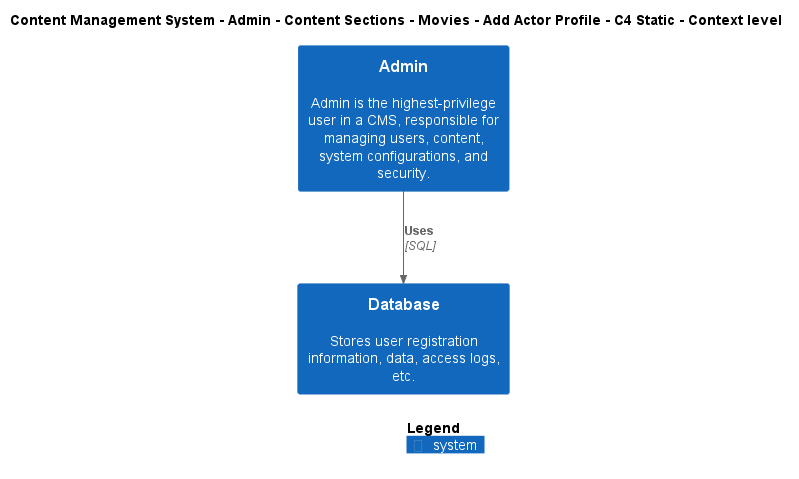

The diagram above was rendered by PlantUML. Its source (embedded in the PNG):
@startuml
!include ..\..\..\..\..\..\..\..\..\.c4s\C4_Context.puml

AddElementTag("c4interflow:lifecycle:new", $bgColor=green, $fontColor=#ffffff, $borderColor=green, $shadowing="False")
AddElementTag("c4interflow:lifecycle:changed", $bgColor=orange, $fontColor=#ffffff, $borderColor=orange, $shadowing="False")
AddElementTag("c4interflow:lifecycle:removed", $bgColor=red, $fontColor=#ffffff, $borderColor=red, $shadowing="False")

AddRelTag("c4interflow:lifecycle:new", $textColor=green, $lineColor=green)
AddRelTag("c4interflow:lifecycle:changed", $textColor=orange, $lineColor=orange)
AddRelTag("c4interflow:lifecycle:removed", $textColor=red, $lineColor=red)

SHOW_PERSON_PORTRAIT()
LAYOUT_TOP_DOWN()

skinparam linetype polyline

title Content Management System - Admin - Content Sections - Movies - Add Actor Profile - C4 Static - Context level

System(ContentManagementSystem.SoftwareSystems.Admin, "Admin", "Admin is the highest-privilege user in a CMS, responsible for managing users, content, system configurations, and security.")
System(ContentManagementSystem.SoftwareSystems.Database, "Database", "Stores user registration information, data, access logs, etc.")

Rel(ContentManagementSystem.SoftwareSystems.Admin, ContentManagementSystem.SoftwareSystems.Database, "Uses", "SQL", $tags="protocol:sql")


SHOW_LEGEND()
@enduml